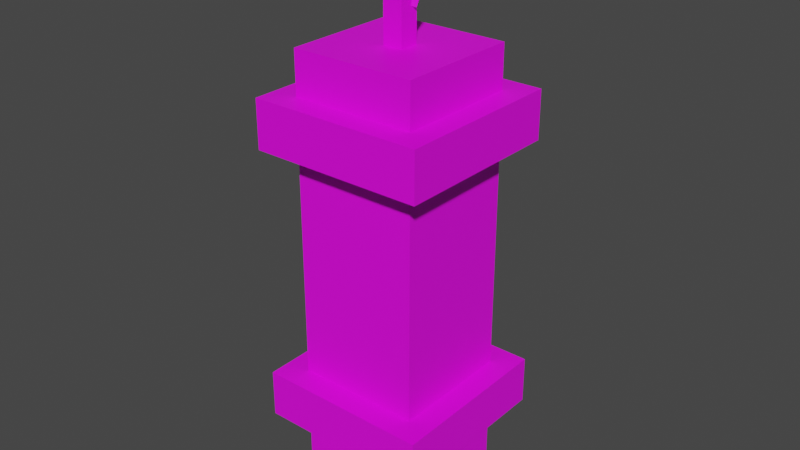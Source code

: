 # Source: CliffBomb.blend  (saved by Blender 2.93.21; exported with 4.5.12 LTS)
import bpy
from mathutils import Matrix  # noqa: F401  (used for matrix-valued properties, if any)

bpy.ops.wm.read_factory_settings(use_empty=True)
scene = bpy.context.scene
scene.name = 'Scene'

# ---- collections
col_collection = bpy.data.collections.new('Collection'); scene.collection.children.link(col_collection)

# ---- images (referenced by path relative to the original .blend; pixels are not part of the script)
import os
ASSET_DIR = os.environ.get("B2B_ASSET_DIR", "")  # directory of the original .blend (textures are referenced by path, not embedded)
HERE = os.path.dirname(os.path.abspath(__file__))  # packed textures are extracted next to this script under _unpacked/

def load_image(name, relpath, width, height, colorspace="sRGB"):
    """Load a texture the original file referenced (path relative to the .blend, or extracted next to this script)."""
    p = next((c for c in (os.path.join(HERE, relpath), os.path.join(ASSET_DIR, relpath)) if relpath and os.path.exists(c)), "")
    if p:
        img = bpy.data.images.load(p, check_existing=True)
        img.name = name
    else:  # same state as the original file: an image datablock whose file is absent (Cycles renders it pink)
        img = bpy.data.images.new(name, width, height)
        img.source = "FILE"
        img.filepath = "//" + (relpath or name)
    img.colorspace_settings.name = colorspace
    return img
img_colormap_png_001 = load_image('ColorMap.png.001', 'ColorMap.png', 1024, 1024, 'sRGB')

# ---- materials (node trees are filled in below, after node groups)
mat_material_001 = bpy.data.materials.new('Material.001')
mat_material_001.use_transparent_shadow = False

# ---- material node trees
mat_material_001.use_nodes = True; mat_material_001.node_tree.nodes.clear()
_N = mat_material_001.node_tree.nodes; _L = mat_material_001.node_tree.links
n0 = _N.new('ShaderNodeBsdfPrincipled'); n0.name = 'Principled BSDF'; n0.location = (10, 300)
n0.distribution = 'GGX'
n0.subsurface_method = 'BURLEY'
n0.inputs[3].default_value = 1.45
n0.inputs[27].default_value = (0.0, 0.0, 0.0, 1.0)
n0.inputs[28].default_value = 1.0
n1 = _N.new('ShaderNodeOutputMaterial'); n1.name = 'Material Output'; n1.location = (300, 300)
n2 = _N.new('ShaderNodeTexImage'); n2.name = 'Image Texture'; n2.location = (-280, 280)
n2.image = img_colormap_png_001
n2.interpolation = 'Closest'
_L.new(n0.outputs[0], n1.inputs[0])
_L.new(n2.outputs[0], n0.inputs[0])
n1.is_active_output = True

# ---- world
world_world = bpy.data.worlds.new('World'); scene.world = world_world
world_world.use_nodes = True; world_world.node_tree.nodes.clear()
_N = world_world.node_tree.nodes; _L = world_world.node_tree.links
n0 = _N.new('ShaderNodeOutputWorld'); n0.name = 'World Output'; n0.location = (300, 300)
n1 = _N.new('ShaderNodeBackground'); n1.name = 'Background'; n1.location = (10, 300)
n1.inputs[0].default_value = (0.05088, 0.05088, 0.05088, 1.0)
_L.new(n1.outputs[0], n0.inputs[0])
n0.is_active_output = True
world_world.color = (0.05088, 0.05088, 0.05088)
world_world.use_sun_shadow = False
world_world.sun_shadow_jitter_overblur = 0.0

# ---- meshes
me_cube_002 = bpy.data.meshes.new('Cube.002')
me_cube_002.from_pydata([(-1.0, -1.0, -1.0), (-1.0, -1.0, 1.0), (-1.0, 1.0, -1.0), (-1.0, 1.0, 1.0), (1.0, -1.0, -1.0), (1.0, -1.0, 1.0), (1.0, 1.0, -1.0), (1.0, 1.0, 1.0), (-0.7214, -0.7214, -16.14), (-0.7214, -0.7214, 2.797), (-0.7214, 0.7214, -16.14), (-0.7214, 0.7214, 2.797), (0.7214, -0.7214, -16.14), (0.7214, -0.7214, 2.797), (0.7214, 0.7214, -16.14), (0.7214, 0.7214, 2.797), (-1.0, -1.0, -12.66), (-1.0, -1.0, -10.66), (-1.0, 1.0, -12.66), (-1.0, 1.0, -10.66), (1.0, -1.0, -12.66), (1.0, -1.0, -10.66), (1.0, 1.0, -12.66), (1.0, 1.0, -10.66), (-0.1134, -0.1134, 2.539), (-0.1134, -0.1134, 4.539), (-0.1134, 0.1134, 2.539), (-0.1134, 0.1134, 4.539), (0.1134, -0.1134, 2.539), (0.1134, -0.1134, 4.539), (0.1134, 0.1134, 2.539), (0.1134, 0.1134, 4.539), (-0.02996, -0.0598, 4.376), (0.08356, 0.01311, 6.316), (-0.1525, 0.1309, 4.376), (-0.03896, 0.2039, 6.316), (0.155, 0.05902, 4.176), (0.2686, 0.1319, 6.116), (0.03252, 0.2498, 4.176), (0.146, 0.3227, 6.116), (0.002551, 0.05051, 6.658), (0.06592, 0.535, 7.598), (-0.1311, 0.1504, 6.104), (-0.06774, 0.6349, 7.044), (0.1838, 0.09575, 6.194), (0.2472, 0.5803, 7.134), (0.05016, 0.1956, 5.64), (0.1135, 0.6802, 6.58)], [], [(0, 1, 3, 2), (2, 3, 7, 6), (6, 7, 5, 4), (4, 5, 1, 0), (2, 6, 4, 0), (7, 3, 1, 5), (8, 9, 11, 10), (10, 11, 15, 14), (14, 15, 13, 12), (12, 13, 9, 8), (10, 14, 12, 8), (15, 11, 9, 13), (16, 17, 19, 18), (18, 19, 23, 22), (22, 23, 21, 20), (20, 21, 17, 16), (18, 22, 20, 16), (23, 19, 17, 21), (24, 25, 27, 26), (26, 27, 31, 30), (30, 31, 29, 28), (28, 29, 25, 24), (26, 30, 28, 24), (31, 27, 25, 29), (32, 33, 35, 34), (34, 35, 39, 38), (38, 39, 37, 36), (36, 37, 33, 32), (34, 38, 36, 32), (39, 35, 33, 37), (40, 41, 43, 42), (42, 43, 47, 46), (46, 47, 45, 44), (44, 45, 41, 40), (42, 46, 44, 40), (47, 43, 41, 45)])
_uv = me_cube_002.uv_layers.new(name='UVMap')
_uv.uv.foreach_set('vector', [0.02801, 0.9558, 0.03449, 0.9558, 0.03449, 0.9623, 0.02801, 0.9623, 0.02801, 0.9623, 0.03449, 0.9623, 0.03449, 0.9687, 0.02801, 0.9687, 0.02801, 0.9687, 0.03449, 0.9687, 0.03449, 0.9752, 0.02801, 0.9752, 0.02801, 0.9752, 0.03449, 0.9752, 0.03449, 0.9817, 0.02801, 0.9817, 0.02153, 0.9687, 0.02801, 0.9687, 0.02801, 0.9752, 0.02153, 0.9752, 0.03449, 0.9687, 0.04097, 0.9687, 0.04097, 0.9752, 0.03449, 0.9752, 0.7132, 0.8925, 0.7208, 0.8925, 0.7208, 0.9001, 0.7132, 0.9001, 0.7132, 0.9001, 0.7208, 0.9001, 0.7208, 0.9077, 0.7132, 0.9077, 0.7132, 0.9077, 0.7208, 0.9077, 0.7208, 0.9153, 0.7132, 0.9153, 0.7132, 0.9153, 0.7208, 0.9153, 0.7208, 0.9229, 0.7132, 0.9229, 0.7056, 0.9077, 0.7132, 0.9077, 0.7132, 0.9153, 0.7056, 0.9153, 0.7208, 0.9077, 0.7284, 0.9077, 0.7284, 0.9153, 0.7208, 0.9153, 0.02801, 0.9558, 0.03449, 0.9558, 0.03449, 0.9623, 0.02801, 0.9623, 0.02801, 0.9623, 0.03449, 0.9623, 0.03449, 0.9687, 0.02801, 0.9687, 0.02801, 0.9687, 0.03449, 0.9687, 0.03449, 0.9752, 0.02801, 0.9752, 0.02801, 0.9752, 0.03449, 0.9752, 0.03449, 0.9817, 0.02801, 0.9817, 0.02153, 0.9687, 0.02801, 0.9687, 0.02801, 0.9752, 0.02153, 0.9752, 0.03449, 0.9687, 0.04097, 0.9687, 0.04097, 0.9752, 0.03449, 0.9752, 0.02801, 0.9558, 0.03449, 0.9558, 0.03449, 0.9623, 0.02801, 0.9623, 0.02801, 0.9623, 0.03449, 0.9623, 0.03449, 0.9687, 0.02801, 0.9687, 0.02801, 0.9687, 0.03449, 0.9687, 0.03449, 0.9752, 0.02801, 0.9752, 0.02801, 0.9752, 0.03449, 0.9752, 0.03449, 0.9817, 0.02801, 0.9817, 0.02153, 0.9687, 0.02801, 0.9687, 0.02801, 0.9752, 0.02153, 0.9752, 0.03449, 0.9687, 0.04097, 0.9687, 0.04097, 0.9752, 0.03449, 0.9752, 0.02801, 0.9558, 0.03449, 0.9558, 0.03449, 0.9623, 0.02801, 0.9623, 0.02801, 0.9623, 0.03449, 0.9623, 0.03449, 0.9687, 0.02801, 0.9687, 0.02801, 0.9687, 0.03449, 0.9687, 0.03449, 0.9752, 0.02801, 0.9752, 0.02801, 0.9752, 0.03449, 0.9752, 0.03449, 0.9817, 0.02801, 0.9817, 0.02153, 0.9687, 0.02801, 0.9687, 0.02801, 0.9752, 0.02153, 0.9752, 0.03449, 0.9687, 0.04097, 0.9687, 0.04097, 0.9752, 0.03449, 0.9752, 0.02801, 0.9558, 0.03449, 0.9558, 0.03449, 0.9623, 0.02801, 0.9623, 0.02801, 0.9623, 0.03449, 0.9623, 0.03449, 0.9687, 0.02801, 0.9687, 0.02801, 0.9687, 0.03449, 0.9687, 0.03449, 0.9752, 0.02801, 0.9752, 0.02801, 0.9752, 0.03449, 0.9752, 0.03449, 0.9817, 0.02801, 0.9817, 0.02153, 0.9687, 0.02801, 0.9687, 0.02801, 0.9752, 0.02153, 0.9752, 0.03449, 0.9687, 0.04097, 0.9687, 0.04097, 0.9752, 0.03449, 0.9752])
me_cube_002.materials.append(mat_material_001)
me_cube_002.use_remesh_fix_poles = True
me_cube_002.use_remesh_preserve_attributes = False
me_cube_002.update()

# ---- objects
ob_cube_002 = bpy.data.objects.new('Cube.002', me_cube_002)

# ---- transforms, parenting, visibility, modifiers, constraints
ob_cube_002.location = (0.001105, 0.01467, 0.6944)
ob_cube_002.scale = (0.1431, 0.1431, 0.0396)

# ---- collection membership
col_collection.objects.link(ob_cube_002)

# ---- scene / render settings (as saved in the file)
scene.frame_start = 1; scene.frame_end = 250; scene.frame_set(1)
scene.render.engine = 'BLENDER_EEVEE_NEXT'
scene.cycles.use_denoising = False
scene.cycles.samples = 128
scene.cycles.sampling_pattern = 'TABULATED_SOBOL'
scene.cycles.use_adaptive_sampling = False
scene.cycles.use_light_tree = False
scene.view_settings.view_transform = 'Filmic'
bpy.context.view_layer.update()

# ---- added for rendering (the .blend has no active camera and no usable light): camera, sun
cam_auto = bpy.data.cameras.new('AutoCamera')
cam_auto.lens = 50.0
cam_auto.sensor_width = 36.0
cam_auto.clip_end = 1000.0
ob_auto_camera = bpy.data.objects.new('AutoCamera', cam_auto)
scene.collection.objects.link(ob_auto_camera)
ob_auto_camera.location = (0.948204, -1.12184, 1.28285)
ob_auto_camera.rotation_euler = (1.09748, -7.21219e-08, 0.694738)
scene.camera = ob_auto_camera
light_auto_sun = bpy.data.lights.new('AutoSun', 'SUN')
light_auto_sun.energy = 3.0
light_auto_sun.angle = 0.0523599
ob_auto_sun = bpy.data.objects.new('AutoSun', light_auto_sun)
scene.collection.objects.link(ob_auto_sun)
ob_auto_sun.rotation_euler = (0.872665, 0.174533, 0.523599)
bpy.context.view_layer.update()
